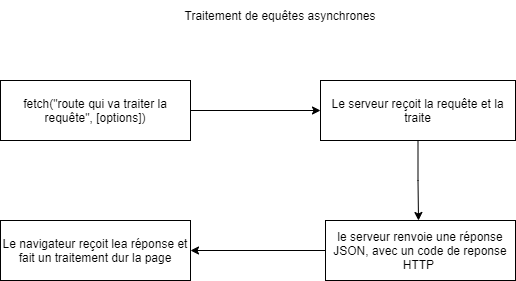

The diagram above was exported from draw.io. Its source (the exported page's mxGraphModel, read from the mxfile embedded in the PNG):
<mxGraphModel dx="1033" dy="460" grid="1" gridSize="10" guides="1" tooltips="1" connect="1" arrows="1" fold="1" page="1" pageScale="1" pageWidth="850" pageHeight="1100" math="0" shadow="0">
  <root>
    <mxCell id="0" />
    <mxCell id="1" parent="0" />
    <mxCell id="4" style="edgeStyle=orthogonalEdgeStyle;rounded=0;orthogonalLoop=1;jettySize=auto;html=1;entryX=0;entryY=0.5;entryDx=0;entryDy=0;" edge="1" parent="1" source="2" target="3">
      <mxGeometry relative="1" as="geometry" />
    </mxCell>
    <mxCell id="2" value="fetch(&quot;route qui va traiter la requête&quot;, [options])" style="rounded=0;whiteSpace=wrap;html=1;" vertex="1" parent="1">
      <mxGeometry x="130" y="100" width="190" height="60" as="geometry" />
    </mxCell>
    <mxCell id="6" style="edgeStyle=orthogonalEdgeStyle;rounded=0;orthogonalLoop=1;jettySize=auto;html=1;" edge="1" parent="1" source="3">
      <mxGeometry relative="1" as="geometry">
        <mxPoint x="548" y="240" as="targetPoint" />
      </mxGeometry>
    </mxCell>
    <mxCell id="3" value="Le serveur reçoit la requête et la traite" style="rounded=0;whiteSpace=wrap;html=1;" vertex="1" parent="1">
      <mxGeometry x="450" y="100" width="195" height="60" as="geometry" />
    </mxCell>
    <mxCell id="7" value="Traitement de equêtes asynchrones" style="text;html=1;strokeColor=none;fillColor=none;align=center;verticalAlign=middle;whiteSpace=wrap;rounded=0;" vertex="1" parent="1">
      <mxGeometry x="280" y="20" width="260" height="30" as="geometry" />
    </mxCell>
    <mxCell id="9" style="edgeStyle=orthogonalEdgeStyle;rounded=0;orthogonalLoop=1;jettySize=auto;html=1;" edge="1" parent="1" source="8">
      <mxGeometry relative="1" as="geometry">
        <mxPoint x="320" y="270" as="targetPoint" />
      </mxGeometry>
    </mxCell>
    <mxCell id="8" value="le serveur renvoie une réponse JSON, avec un code de reponse HTTP&amp;nbsp;" style="rounded=0;whiteSpace=wrap;html=1;" vertex="1" parent="1">
      <mxGeometry x="455" y="240" width="190" height="60" as="geometry" />
    </mxCell>
    <mxCell id="10" value="Le navigateur reçoit lea réponse et fait un traitement dur la page" style="rounded=0;whiteSpace=wrap;html=1;" vertex="1" parent="1">
      <mxGeometry x="130" y="240" width="190" height="60" as="geometry" />
    </mxCell>
  </root>
</mxGraphModel>